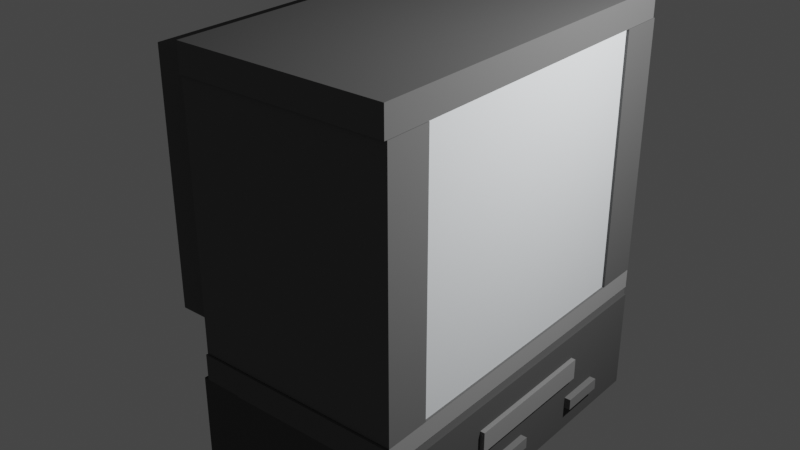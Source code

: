 # Source: TV.YLP.2024.GOLFCourse.blend  (saved by Blender 3.4.6; exported with 4.5.12 LTS)
import bpy
from mathutils import Matrix  # noqa: F401  (used for matrix-valued properties, if any)

bpy.ops.wm.read_factory_settings(use_empty=True)
scene = bpy.context.scene
scene.name = 'Scene'

# ---- collections
col_collection = bpy.data.collections.new('Collection'); scene.collection.children.link(col_collection)

# ---- images (referenced by path relative to the original .blend; pixels are not part of the script)
import os
ASSET_DIR = os.environ.get("B2B_ASSET_DIR", "")  # directory of the original .blend (textures are referenced by path, not embedded)
HERE = os.path.dirname(os.path.abspath(__file__))  # packed textures are extracted next to this script under _unpacked/

def load_image(name, relpath, width, height, colorspace="sRGB"):
    """Load a texture the original file referenced (path relative to the .blend, or extracted next to this script)."""
    p = next((c for c in (os.path.join(HERE, relpath), os.path.join(ASSET_DIR, relpath)) if relpath and os.path.exists(c)), "")
    if p:
        img = bpy.data.images.load(p, check_existing=True)
        img.name = name
    else:  # same state as the original file: an image datablock whose file is absent (Cycles renders it pink)
        img = bpy.data.images.new(name, width, height)
        img.source = "FILE"
        img.filepath = "//" + (relpath or name)
    img.colorspace_settings.name = colorspace
    return img
img_screenshot_2023_05_03_160643_png = load_image('Screenshot 2023-05-03 160643.png', 'Screenshot 2023-05-03 160643.png', 1024, 1024, 'sRGB')

# ---- materials (node trees are filled in below, after node groups)
mat_material = bpy.data.materials.new('Material')
mat_material.alpha_threshold = 0.0
mat_material.use_transparent_shadow = False
mat_material.diffuse_color = (0.7471, 0.7763, 0.8, 1.0)
mat_material.roughness = 0.5
mat_material.line_color = (0.0, 0.0, 0.0, 1.0)
mat_material_001 = bpy.data.materials.new('Material.001')
mat_material_001.use_transparent_shadow = False
mat_material_001.diffuse_color = (0.1376, 0.1376, 0.1376, 1.0)
mat_material_002 = bpy.data.materials.new('Material.002')
mat_material_002.use_transparent_shadow = False
mat_material_002.diffuse_color = (0.1065, 0.1065, 0.1065, 1.0)
mat_material_003 = bpy.data.materials.new('Material.003')
mat_material_003.use_transparent_shadow = False
mat_material_003.diffuse_color = (0.1376, 0.1376, 0.1376, 1.0)
mat_material_004 = bpy.data.materials.new('Material.004')
mat_material_004.use_transparent_shadow = False
mat_material_004.diffuse_color = (0.1237, 0.1237, 0.1237, 1.0)
mat_material_006 = bpy.data.materials.new('Material.006')
mat_material_006.use_transparent_shadow = False
mat_material_006.diffuse_color = (0.08714, 0.08714, 0.08714, 1.0)
mat_material_005 = bpy.data.materials.new('Material.005')
mat_material_005.use_transparent_shadow = False
mat_material_005.diffuse_color = (0.1329, 0.1329, 0.1329, 1.0)
mat_material_010 = bpy.data.materials.new('Material.010')
mat_material_010.use_transparent_shadow = False
mat_material_011 = bpy.data.materials.new('Material.011')
mat_material_011.use_transparent_shadow = False
mat_material_011.diffuse_color = (0.08714, 0.08714, 0.08714, 1.0)
mat_material_013 = bpy.data.materials.new('Material.013')
mat_material_013.use_transparent_shadow = False
mat_material_014 = bpy.data.materials.new('Material.014')
mat_material_014.use_transparent_shadow = False
mat_material_015 = bpy.data.materials.new('Material.015')
mat_material_015.use_transparent_shadow = False
mat_material_016 = bpy.data.materials.new('Material.016')
mat_material_016.use_transparent_shadow = False
mat_material_017 = bpy.data.materials.new('Material.017')
mat_material_017.use_transparent_shadow = False
mat_material_018 = bpy.data.materials.new('Material.018')
mat_material_018.use_transparent_shadow = False
mat_material_018.diffuse_color = (0.2668, 0.2668, 0.2668, 1.0)

# ---- material node trees
mat_material_010.use_nodes = True; mat_material_010.node_tree.nodes.clear()
_N = mat_material_010.node_tree.nodes; _L = mat_material_010.node_tree.links
n0 = _N.new('ShaderNodeBsdfPrincipled'); n0.name = 'Principled BSDF'; n0.location = (10, 300)
n0.distribution = 'GGX'
n0.subsurface_method = 'RANDOM_WALK_SKIN'
n0.inputs[3].default_value = 1.45
n0.inputs[27].default_value = (0.0, 0.0, 0.0, 1.0)
n0.inputs[28].default_value = 1.0
n1 = _N.new('ShaderNodeOutputMaterial'); n1.name = 'Material Output'; n1.location = (300, 300)
n2 = _N.new('ShaderNodeTexImage'); n2.name = 'Image Texture'; n2.location = (-280, 280)
n2.image = img_screenshot_2023_05_03_160643_png
_L.new(n0.outputs[0], n1.inputs[0])
_L.new(n2.outputs[0], n0.inputs[0])
n1.is_active_output = True
mat_material_013.use_nodes = True; mat_material_013.node_tree.nodes.clear()
_N = mat_material_013.node_tree.nodes; _L = mat_material_013.node_tree.links
n0 = _N.new('ShaderNodeBsdfPrincipled'); n0.name = 'Principled BSDF'; n0.location = (10, 300)
n0.distribution = 'GGX'
n0.subsurface_method = 'RANDOM_WALK_SKIN'
n0.inputs[0].default_value = (0.2462, 0.2462, 0.2462, 1.0)
n0.inputs[3].default_value = 1.45
n0.inputs[27].default_value = (0.0, 0.0, 0.0, 1.0)
n0.inputs[28].default_value = 1.0
n1 = _N.new('ShaderNodeOutputMaterial'); n1.name = 'Material Output'; n1.location = (300, 300)
_L.new(n0.outputs[0], n1.inputs[0])
n1.is_active_output = True
mat_material_014.use_nodes = True; mat_material_014.node_tree.nodes.clear()
_N = mat_material_014.node_tree.nodes; _L = mat_material_014.node_tree.links
n0 = _N.new('ShaderNodeBsdfPrincipled'); n0.name = 'Principled BSDF'; n0.location = (10, 300)
n0.distribution = 'GGX'
n0.subsurface_method = 'RANDOM_WALK_SKIN'
n0.inputs[0].default_value = (0.1734, 0.1734, 0.1734, 1.0)
n0.inputs[3].default_value = 1.45
n0.inputs[27].default_value = (0.0, 0.0, 0.0, 1.0)
n0.inputs[28].default_value = 1.0
n1 = _N.new('ShaderNodeOutputMaterial'); n1.name = 'Material Output'; n1.location = (300, 300)
_L.new(n0.outputs[0], n1.inputs[0])
n1.is_active_output = True
mat_material_015.use_nodes = True; mat_material_015.node_tree.nodes.clear()
_N = mat_material_015.node_tree.nodes; _L = mat_material_015.node_tree.links
n0 = _N.new('ShaderNodeBsdfPrincipled'); n0.name = 'Principled BSDF'; n0.location = (10, 300)
n0.distribution = 'GGX'
n0.subsurface_method = 'RANDOM_WALK_SKIN'
n0.inputs[0].default_value = (0.1734, 0.1734, 0.1734, 1.0)
n0.inputs[3].default_value = 1.45
n0.inputs[27].default_value = (0.0, 0.0, 0.0, 1.0)
n0.inputs[28].default_value = 1.0
n1 = _N.new('ShaderNodeOutputMaterial'); n1.name = 'Material Output'; n1.location = (300, 300)
_L.new(n0.outputs[0], n1.inputs[0])
n1.is_active_output = True
mat_material_016.use_nodes = True; mat_material_016.node_tree.nodes.clear()
_N = mat_material_016.node_tree.nodes; _L = mat_material_016.node_tree.links
n0 = _N.new('ShaderNodeBsdfPrincipled'); n0.name = 'Principled BSDF'; n0.location = (10, 300)
n0.distribution = 'GGX'
n0.subsurface_method = 'RANDOM_WALK_SKIN'
n0.inputs[0].default_value = (0.1734, 0.1734, 0.1734, 1.0)
n0.inputs[3].default_value = 1.45
n0.inputs[27].default_value = (0.0, 0.0, 0.0, 1.0)
n0.inputs[28].default_value = 1.0
n1 = _N.new('ShaderNodeOutputMaterial'); n1.name = 'Material Output'; n1.location = (300, 300)
_L.new(n0.outputs[0], n1.inputs[0])
n1.is_active_output = True
mat_material_017.use_nodes = True; mat_material_017.node_tree.nodes.clear()
_N = mat_material_017.node_tree.nodes; _L = mat_material_017.node_tree.links
n0 = _N.new('ShaderNodeBsdfPrincipled'); n0.name = 'Principled BSDF'; n0.location = (10, 300)
n0.distribution = 'GGX'
n0.subsurface_method = 'RANDOM_WALK_SKIN'
n0.inputs[0].default_value = (0.1734, 0.1734, 0.1734, 1.0)
n0.inputs[3].default_value = 1.45
n0.inputs[27].default_value = (0.0, 0.0, 0.0, 1.0)
n0.inputs[28].default_value = 1.0
n1 = _N.new('ShaderNodeOutputMaterial'); n1.name = 'Material Output'; n1.location = (300, 300)
_L.new(n0.outputs[0], n1.inputs[0])
n1.is_active_output = True

# ---- world
world_world = bpy.data.worlds.new('World'); scene.world = world_world
world_world.use_nodes = True; world_world.node_tree.nodes.clear()
_N = world_world.node_tree.nodes; _L = world_world.node_tree.links
n0 = _N.new('ShaderNodeOutputWorld'); n0.name = 'World Output'; n0.location = (300, 300)
n1 = _N.new('ShaderNodeBackground'); n1.name = 'Background'; n1.location = (10, 300)
n1.inputs[0].default_value = (0.05088, 0.05088, 0.05088, 1.0)
_L.new(n1.outputs[0], n0.inputs[0])
n0.is_active_output = True
world_world.color = (0.05088, 0.05088, 0.05088)
world_world.use_sun_shadow = False
world_world.sun_shadow_jitter_overblur = 0.0

# ---- lights
light_light = bpy.data.lights.new('Light', 'POINT')
light_light.transmission_factor = 0.0
light_light.energy = 1000.0
light_light.shadow_soft_size = 0.1
light_light.shadow_maximum_resolution = 0.006
light_light.use_absolute_resolution = True

# ---- meshes
me_cube = bpy.data.meshes.new('Cube')
me_cube.from_pydata([(1.0, 1.0, 1.0), (1.0, 1.0, -1.0), (1.0, -1.0, 1.0), (1.0, -1.0, -1.0), (-1.0, 1.0, 1.0), (-1.0, 1.0, -1.0), (-1.0, -1.0, 1.0), (-1.0, -1.0, -1.0)], [], [(0, 4, 6, 2), (3, 2, 6, 7), (7, 6, 4, 5), (5, 1, 3, 7), (1, 0, 2, 3), (5, 4, 0, 1)])
_uv = me_cube.uv_layers.new(name='UVMap')
_uv.uv.foreach_set('vector', [0.625, 0.5, 0.875, 0.5, 0.875, 0.75, 0.625, 0.75, 0.375, 0.75, 0.625, 0.75, 0.625, 1.0, 0.375, 1.0, 0.375, 0.0, 0.625, 0.0, 0.625, 0.25, 0.375, 0.25, 0.125, 0.5, 0.375, 0.5, 0.375, 0.75, 0.125, 0.75, 0.375, 0.5, 0.625, 0.5, 0.625, 0.75, 0.375, 0.75, 0.375, 0.25, 0.625, 0.25, 0.625, 0.5, 0.375, 0.5])
me_cube.materials.append(mat_material)
me_cube.use_mirror_vertex_groups = False
me_cube.update()
me_cube_001 = bpy.data.meshes.new('Cube.001')
me_cube_001.from_pydata([(-1.251, -1.013, -0.2198), (-1.251, -1.013, 0.2198), (-1.251, 1.013, -0.2198), (-1.251, 1.013, 0.2198), (1.251, -1.013, -0.2198), (1.251, -1.013, 0.2198), (1.251, 1.013, -0.2198), (1.251, 1.013, 0.2198)], [], [(0, 1, 3, 2), (2, 3, 7, 6), (6, 7, 5, 4), (4, 5, 1, 0), (2, 6, 4, 0), (7, 3, 1, 5)])
_uv = me_cube_001.uv_layers.new(name='UVMap')
_uv.uv.foreach_set('vector', [0.375, 0.0, 0.625, 0.0, 0.625, 0.25, 0.375, 0.25, 0.375, 0.25, 0.625, 0.25, 0.625, 0.5, 0.375, 0.5, 0.375, 0.5, 0.625, 0.5, 0.625, 0.75, 0.375, 0.75, 0.375, 0.75, 0.625, 0.75, 0.625, 1.0, 0.375, 1.0, 0.125, 0.5, 0.375, 0.5, 0.375, 0.75, 0.125, 0.75, 0.625, 0.5, 0.875, 0.5, 0.875, 0.75, 0.625, 0.75])
me_cube_001.materials.append(mat_material_001)
me_cube_001.update()
me_cube_002 = bpy.data.meshes.new('Cube.002')
me_cube_002.from_pydata([(-1.251, -1.013, -0.2198), (-1.251, -1.013, 0.2198), (-1.251, 1.013, -0.2198), (-1.251, 1.013, 0.2198), (1.251, -1.013, -0.2198), (1.251, -1.013, 0.2198), (1.251, 1.013, -0.2198), (1.251, 1.013, 0.2198)], [], [(0, 1, 3, 2), (2, 3, 7, 6), (6, 7, 5, 4), (4, 5, 1, 0), (2, 6, 4, 0), (7, 3, 1, 5)])
_uv = me_cube_002.uv_layers.new(name='UVMap')
_uv.uv.foreach_set('vector', [0.375, 0.0, 0.625, 0.0, 0.625, 0.25, 0.375, 0.25, 0.375, 0.25, 0.625, 0.25, 0.625, 0.5, 0.375, 0.5, 0.375, 0.5, 0.625, 0.5, 0.625, 0.75, 0.375, 0.75, 0.375, 0.75, 0.625, 0.75, 0.625, 1.0, 0.375, 1.0, 0.125, 0.5, 0.375, 0.5, 0.375, 0.75, 0.125, 0.75, 0.625, 0.5, 0.875, 0.5, 0.875, 0.75, 0.625, 0.75])
me_cube_002.materials.append(mat_material_002)
me_cube_002.update()
me_cube_004 = bpy.data.meshes.new('Cube.004')
me_cube_004.from_pydata([(-1.009, -1.772, -0.1335), (-1.009, -1.772, 0.1335), (-1.009, 1.772, -0.1335), (-1.009, 1.772, 0.1335), (1.009, -1.772, -0.1335), (1.009, -1.772, 0.1335), (1.009, 1.772, -0.1335), (1.009, 1.772, 0.1335)], [], [(0, 1, 3, 2), (2, 3, 7, 6), (6, 7, 5, 4), (4, 5, 1, 0), (2, 6, 4, 0), (7, 3, 1, 5)])
_uv = me_cube_004.uv_layers.new(name='UVMap')
_uv.uv.foreach_set('vector', [0.375, 0.0, 0.625, 0.0, 0.625, 0.25, 0.375, 0.25, 0.375, 0.25, 0.625, 0.25, 0.625, 0.5, 0.375, 0.5, 0.375, 0.5, 0.625, 0.5, 0.625, 0.75, 0.375, 0.75, 0.375, 0.75, 0.625, 0.75, 0.625, 1.0, 0.375, 1.0, 0.125, 0.5, 0.375, 0.5, 0.375, 0.75, 0.125, 0.75, 0.625, 0.5, 0.875, 0.5, 0.875, 0.75, 0.625, 0.75])
me_cube_004.materials.append(mat_material_003)
me_cube_004.update()
me_cube_005 = bpy.data.meshes.new('Cube.005')
me_cube_005.from_pydata([(-1.009, -1.772, -0.1335), (-1.009, -1.772, 0.1335), (-1.009, 1.772, -0.1335), (-1.009, 1.772, 0.1335), (1.009, -1.772, -0.1335), (1.009, -1.772, 0.1335), (1.009, 1.772, -0.1335), (1.009, 1.772, 0.1335)], [], [(0, 1, 3, 2), (2, 3, 7, 6), (6, 7, 5, 4), (4, 5, 1, 0), (2, 6, 4, 0), (7, 3, 1, 5)])
_uv = me_cube_005.uv_layers.new(name='UVMap')
_uv.uv.foreach_set('vector', [0.375, 0.0, 0.625, 0.0, 0.625, 0.25, 0.375, 0.25, 0.375, 0.25, 0.625, 0.25, 0.625, 0.5, 0.375, 0.5, 0.375, 0.5, 0.625, 0.5, 0.625, 0.75, 0.375, 0.75, 0.375, 0.75, 0.625, 0.75, 0.625, 1.0, 0.375, 1.0, 0.125, 0.5, 0.375, 0.5, 0.375, 0.75, 0.125, 0.75, 0.625, 0.5, 0.875, 0.5, 0.875, 0.75, 0.625, 0.75])
me_cube_005.materials.append(mat_material_004)
me_cube_005.update()
me_cube_006 = bpy.data.meshes.new('Cube.006')
me_cube_006.from_pydata([(-0.1552, -1.785, -1.937), (-0.1552, -1.785, 1.937), (-0.1552, 1.785, -1.937), (-0.1552, 1.785, 1.937), (0.1552, -1.785, -1.937), (0.1552, -1.785, 1.937), (0.1552, 1.785, -1.937), (0.1552, 1.785, 1.937)], [], [(0, 1, 3, 2), (2, 3, 7, 6), (6, 7, 5, 4), (4, 5, 1, 0), (2, 6, 4, 0), (7, 3, 1, 5)])
_uv = me_cube_006.uv_layers.new(name='UVMap')
_uv.uv.foreach_set('vector', [0.375, 0.0, 0.625, 0.0, 0.625, 0.25, 0.375, 0.25, 0.375, 0.25, 0.625, 0.25, 0.625, 0.5, 0.375, 0.5, 0.375, 0.5, 0.625, 0.5, 0.625, 0.75, 0.375, 0.75, 0.375, 0.75, 0.625, 0.75, 0.625, 1.0, 0.375, 1.0, 0.125, 0.5, 0.375, 0.5, 0.375, 0.75, 0.125, 0.75, 0.625, 0.5, 0.875, 0.5, 0.875, 0.75, 0.625, 0.75])
me_cube_006.materials.append(mat_material_006)
me_cube_006.update()
me_cube_007 = bpy.data.meshes.new('Cube.007')
me_cube_007.from_pydata([(-1.377, -1.257, -0.371), (-1.377, -1.257, 0.371), (-1.377, 1.257, -0.371), (-1.377, 1.257, 0.371), (1.377, -1.257, -0.371), (1.377, -1.257, 0.371), (1.377, 1.257, -0.371), (1.377, 1.257, 0.371)], [], [(0, 1, 3, 2), (2, 3, 7, 6), (6, 7, 5, 4), (4, 5, 1, 0), (2, 6, 4, 0), (7, 3, 1, 5)])
_uv = me_cube_007.uv_layers.new(name='UVMap')
_uv.uv.foreach_set('vector', [0.375, 0.0, 0.625, 0.0, 0.625, 0.25, 0.375, 0.25, 0.375, 0.25, 0.625, 0.25, 0.625, 0.5, 0.375, 0.5, 0.375, 0.5, 0.625, 0.5, 0.625, 0.75, 0.375, 0.75, 0.375, 0.75, 0.625, 0.75, 0.625, 1.0, 0.375, 1.0, 0.125, 0.5, 0.375, 0.5, 0.375, 0.75, 0.125, 0.75, 0.625, 0.5, 0.875, 0.5, 0.875, 0.75, 0.625, 0.75])
me_cube_007.materials.append(mat_material_005)
me_cube_007.update()
me_cube_012 = bpy.data.meshes.new('Cube.012')
me_cube_012.from_pydata([(-0.9241, -0.3931, -0.02892), (-0.9241, -0.3931, 0.02892), (-0.9241, 0.3931, -0.02892), (-0.9241, 0.3931, 0.02892), (0.9241, -0.3931, -0.02892), (0.9241, -0.3931, 0.02892), (0.9241, 0.3931, -0.02892), (0.9241, 0.3931, 0.02892)], [], [(0, 1, 3, 2), (2, 3, 7, 6), (6, 7, 5, 4), (4, 5, 1, 0), (2, 6, 4, 0), (7, 3, 1, 5)])
_uv = me_cube_012.uv_layers.new(name='UVMap')
_uv.uv.foreach_set('vector', [0.375, 0.0, 0.625, 0.0, 0.625, 0.25, 0.375, 0.25, 0.375, 0.25, 0.625, 0.25, 0.625, 0.5, 0.375, 0.5, 0.375, 0.5, 0.625, 0.5, 0.625, 0.75, 0.375, 0.75, 0.375, 0.75, 0.625, 0.75, 0.625, 1.0, 0.375, 1.0, 0.125, 0.5, 0.375, 0.5, 0.375, 0.75, 0.125, 0.75, 0.625, 0.5, 0.875, 0.5, 0.875, 0.75, 0.625, 0.75])
me_cube_012.materials.append(mat_material_010)
me_cube_012.update()
me_cube_014 = bpy.data.meshes.new('Cube.014')
me_cube_014.from_pydata([(-1.787, -0.5106, -0.838), (-1.787, -0.5106, 0.838), (-1.787, 0.5106, -0.838), (-1.787, 0.5106, 0.838), (1.787, -0.5106, -0.838), (1.787, -0.5106, 0.838), (1.787, 0.5106, -0.838), (1.787, 0.5106, 0.838)], [], [(0, 1, 3, 2), (2, 3, 7, 6), (6, 7, 5, 4), (4, 5, 1, 0), (2, 6, 4, 0), (7, 3, 1, 5)])
_uv = me_cube_014.uv_layers.new(name='UVMap')
_uv.uv.foreach_set('vector', [0.375, 0.0, 0.625, 0.0, 0.625, 0.25, 0.375, 0.25, 0.375, 0.25, 0.625, 0.25, 0.625, 0.5, 0.375, 0.5, 0.375, 0.5, 0.625, 0.5, 0.625, 0.75, 0.375, 0.75, 0.375, 0.75, 0.625, 0.75, 0.625, 1.0, 0.375, 1.0, 0.125, 0.5, 0.375, 0.5, 0.375, 0.75, 0.125, 0.75, 0.625, 0.5, 0.875, 0.5, 0.875, 0.75, 0.625, 0.75])
me_cube_014.materials.append(mat_material_011)
me_cube_014.update()
me_cube_016 = bpy.data.meshes.new('Cube.016')
me_cube_016.from_pydata([(-0.7147, -0.1048, -0.02248), (-0.7147, -0.1048, 0.02248), (-0.7147, 0.1048, -0.02248), (-0.7147, 0.1048, 0.02248), (0.7147, -0.1048, -0.02248), (0.7147, -0.1048, 0.02248), (0.7147, 0.1048, -0.02248), (0.7147, 0.1048, 0.02248)], [], [(0, 1, 3, 2), (2, 3, 7, 6), (6, 7, 5, 4), (4, 5, 1, 0), (2, 6, 4, 0), (7, 3, 1, 5)])
_uv = me_cube_016.uv_layers.new(name='UVMap')
_uv.uv.foreach_set('vector', [0.375, 0.0, 0.625, 0.0, 0.625, 0.25, 0.375, 0.25, 0.375, 0.25, 0.625, 0.25, 0.625, 0.5, 0.375, 0.5, 0.375, 0.5, 0.625, 0.5, 0.625, 0.75, 0.375, 0.75, 0.375, 0.75, 0.625, 0.75, 0.625, 1.0, 0.375, 1.0, 0.125, 0.5, 0.375, 0.5, 0.375, 0.75, 0.125, 0.75, 0.625, 0.5, 0.875, 0.5, 0.875, 0.75, 0.625, 0.75])
me_cube_016.materials.append(mat_material_013)
me_cube_016.update()
me_cube_017 = bpy.data.meshes.new('Cube.017')
me_cube_017.from_pydata([(-0.2261, -0.05617, -0.03196), (-0.2261, -0.05617, 0.03196), (-0.2261, 0.05617, -0.03196), (-0.2261, 0.05617, 0.03196), (0.2261, -0.05617, -0.03196), (0.2261, -0.05617, 0.03196), (0.2261, 0.05617, -0.03196), (0.2261, 0.05617, 0.03196)], [], [(0, 1, 3, 2), (2, 3, 7, 6), (6, 7, 5, 4), (4, 5, 1, 0), (2, 6, 4, 0), (7, 3, 1, 5)])
_uv = me_cube_017.uv_layers.new(name='UVMap')
_uv.uv.foreach_set('vector', [0.375, 0.0, 0.625, 0.0, 0.625, 0.25, 0.375, 0.25, 0.375, 0.25, 0.625, 0.25, 0.625, 0.5, 0.375, 0.5, 0.375, 0.5, 0.625, 0.5, 0.625, 0.75, 0.375, 0.75, 0.375, 0.75, 0.625, 0.75, 0.625, 1.0, 0.375, 1.0, 0.125, 0.5, 0.375, 0.5, 0.375, 0.75, 0.125, 0.75, 0.625, 0.5, 0.875, 0.5, 0.875, 0.75, 0.625, 0.75])
me_cube_017.materials.append(mat_material_014)
me_cube_017.update()
me_cube_021 = bpy.data.meshes.new('Cube.021')
me_cube_021.from_pydata([(-0.2261, -0.05617, -0.03196), (-0.2261, -0.05617, 0.03196), (-0.2261, 0.05617, -0.03196), (-0.2261, 0.05617, 0.03196), (0.2261, -0.05617, -0.03196), (0.2261, -0.05617, 0.03196), (0.2261, 0.05617, -0.03196), (0.2261, 0.05617, 0.03196)], [], [(0, 1, 3, 2), (2, 3, 7, 6), (6, 7, 5, 4), (4, 5, 1, 0), (2, 6, 4, 0), (7, 3, 1, 5)])
_uv = me_cube_021.uv_layers.new(name='UVMap')
_uv.uv.foreach_set('vector', [0.375, 0.0, 0.625, 0.0, 0.625, 0.25, 0.375, 0.25, 0.375, 0.25, 0.625, 0.25, 0.625, 0.5, 0.375, 0.5, 0.375, 0.5, 0.625, 0.5, 0.625, 0.75, 0.375, 0.75, 0.375, 0.75, 0.625, 0.75, 0.625, 1.0, 0.375, 1.0, 0.125, 0.5, 0.375, 0.5, 0.375, 0.75, 0.125, 0.75, 0.625, 0.5, 0.875, 0.5, 0.875, 0.75, 0.625, 0.75])
me_cube_021.materials.append(mat_material_015)
me_cube_021.update()
me_cube_022 = bpy.data.meshes.new('Cube.022')
me_cube_022.from_pydata([(-0.2261, -0.05617, -0.03196), (-0.2261, -0.05617, 0.03196), (-0.2261, 0.05617, -0.03196), (-0.2261, 0.05617, 0.03196), (0.2261, -0.05617, -0.03196), (0.2261, -0.05617, 0.03196), (0.2261, 0.05617, -0.03196), (0.2261, 0.05617, 0.03196)], [], [(0, 1, 3, 2), (2, 3, 7, 6), (6, 7, 5, 4), (4, 5, 1, 0), (2, 6, 4, 0), (7, 3, 1, 5)])
_uv = me_cube_022.uv_layers.new(name='UVMap')
_uv.uv.foreach_set('vector', [0.375, 0.0, 0.625, 0.0, 0.625, 0.25, 0.375, 0.25, 0.375, 0.25, 0.625, 0.25, 0.625, 0.5, 0.375, 0.5, 0.375, 0.5, 0.625, 0.5, 0.625, 0.75, 0.375, 0.75, 0.375, 0.75, 0.625, 0.75, 0.625, 1.0, 0.375, 1.0, 0.125, 0.5, 0.375, 0.5, 0.375, 0.75, 0.125, 0.75, 0.625, 0.5, 0.875, 0.5, 0.875, 0.75, 0.625, 0.75])
me_cube_022.materials.append(mat_material_016)
me_cube_022.update()
me_cube_023 = bpy.data.meshes.new('Cube.023')
me_cube_023.from_pydata([(-0.2261, -0.05617, -0.03196), (-0.2261, -0.05617, 0.03196), (-0.2261, 0.05617, -0.03196), (-0.2261, 0.05617, 0.03196), (0.2261, -0.05617, -0.03196), (0.2261, -0.05617, 0.03196), (0.2261, 0.05617, -0.03196), (0.2261, 0.05617, 0.03196)], [], [(0, 1, 3, 2), (2, 3, 7, 6), (6, 7, 5, 4), (4, 5, 1, 0), (2, 6, 4, 0), (7, 3, 1, 5)])
_uv = me_cube_023.uv_layers.new(name='UVMap')
_uv.uv.foreach_set('vector', [0.375, 0.0, 0.625, 0.0, 0.625, 0.25, 0.375, 0.25, 0.375, 0.25, 0.625, 0.25, 0.625, 0.5, 0.375, 0.5, 0.375, 0.5, 0.625, 0.5, 0.625, 0.75, 0.375, 0.75, 0.375, 0.75, 0.625, 0.75, 0.625, 1.0, 0.375, 1.0, 0.125, 0.5, 0.375, 0.5, 0.375, 0.75, 0.125, 0.75, 0.625, 0.5, 0.875, 0.5, 0.875, 0.75, 0.625, 0.75])
me_cube_023.materials.append(mat_material_017)
me_cube_023.update()
me_cube_024 = bpy.data.meshes.new('Cube.024')
me_cube_024.from_pydata([(-1.783, -0.09519, -4.172e-07), (-1.783, -0.09519, 4.172e-07), (-1.783, 0.09519, -4.172e-07), (-1.783, 0.09519, 4.172e-07), (1.783, -0.09519, -4.172e-07), (1.783, -0.09519, 4.172e-07), (1.783, 0.09519, -4.172e-07), (1.783, 0.09519, 4.172e-07)], [], [(0, 1, 3, 2), (2, 3, 7, 6), (6, 7, 5, 4), (4, 5, 1, 0), (2, 6, 4, 0), (7, 3, 1, 5)])
_uv = me_cube_024.uv_layers.new(name='UVMap')
_uv.uv.foreach_set('vector', [0.375, 0.0, 0.625, 0.0, 0.625, 0.25, 0.375, 0.25, 0.375, 0.25, 0.625, 0.25, 0.625, 0.5, 0.375, 0.5, 0.375, 0.5, 0.625, 0.5, 0.625, 0.75, 0.375, 0.75, 0.375, 0.75, 0.625, 0.75, 0.625, 1.0, 0.375, 1.0, 0.125, 0.5, 0.375, 0.5, 0.375, 0.75, 0.125, 0.75, 0.625, 0.5, 0.875, 0.5, 0.875, 0.75, 0.625, 0.75])
me_cube_024.materials.append(mat_material_018)
me_cube_024.update()

# ---- objects
ob_cube = bpy.data.objects.new('Cube', me_cube)
ob_light = bpy.data.objects.new('Light', light_light)
ob_cube_001 = bpy.data.objects.new('Cube.001', me_cube_001)
ob_cube_002 = bpy.data.objects.new('Cube.002', me_cube_002)
ob_cube_003 = bpy.data.objects.new('Cube.003', me_cube_004)
ob_cube_004 = bpy.data.objects.new('Cube.004', me_cube_005)
ob_cube_005 = bpy.data.objects.new('Cube.005', me_cube_006)
ob_cube_006 = bpy.data.objects.new('Cube.006', me_cube_007)
ob_cube_009 = bpy.data.objects.new('Cube.009', me_cube_012)
ob_cube_007 = bpy.data.objects.new('Cube.007', me_cube_014)
ob_cube_008 = bpy.data.objects.new('Cube.008', me_cube_016)
ob_cube_010 = bpy.data.objects.new('Cube.010', me_cube_017)
ob_cube_011 = bpy.data.objects.new('Cube.011', me_cube_021)
ob_cube_012 = bpy.data.objects.new('Cube.012', me_cube_022)
ob_cube_013 = bpy.data.objects.new('Cube.013', me_cube_023)
ob_cube_014 = bpy.data.objects.new('Cube.014', me_cube_024)

# ---- transforms, parenting, visibility, modifiers, constraints
ob_cube.location = (0.0, 0.0, 2.782)
ob_cube.scale = (1.0, 1.386, 1.263)
ob_cube.lock_rotations_4d = False
ob_cube.empty_display_type = 'ARROWS'
ob_cube.lineart.crease_threshold = 0.0
ob_light.location = (4.076, 1.005, 5.904)
ob_light.rotation_euler = (0.6503, 0.05522, 1.866)
ob_light.lock_rotations_4d = False
ob_light.empty_display_type = 'ARROWS'
ob_light.color = (0.0, 0.0, 0.0, 0.0)
ob_light.lineart.crease_threshold = 0.0
ob_cube_001.location = (0.0132, -1.551, 2.794)
ob_cube_001.rotation_euler = (1.571, -1.571, 0.0)
ob_cube_002.location = (0.0132, 1.581, 2.794)
ob_cube_002.rotation_euler = (1.571, -1.571, 0.0)
ob_cube_003.location = (0.008943, 0.00126, 4.178)
ob_cube_003.rotation_euler = (1.911e-15, 4.371e-08, -3.142)
ob_cube_003.scale = (1.0, 1.011, 1.0)
ob_cube_004.location = (0.008943, 0.00126, 1.403)
ob_cube_004.rotation_euler = (1.911e-15, 4.371e-08, -3.142)
ob_cube_004.scale = (1.0, 1.011, 1.0)
ob_cube_005.location = (-0.8415, -0.004781, 0.7693)
ob_cube_005.rotation_euler = (3.142, -4.371e-08, 1.51e-07)
ob_cube_005.scale = (1.327, 1.0, 0.2641)
ob_cube_006.location = (-1.371, -0.01548, 2.788)
ob_cube_006.rotation_euler = (1.571, -0.0, -1.571)
ob_cube_009.location = (-1.771, -0.04747, 2.095)
ob_cube_009.rotation_euler = (1.571, -0.0, -1.571)
ob_cube_009.scale = (0.9008, 0.7036, 1.0)
ob_cube_007.location = (0.2024, -0.002804, 0.7704)
ob_cube_007.rotation_euler = (-1.571, 8.742e-08, -1.571)
ob_cube_008.location = (1.063, 0.1096, 0.9273)
ob_cube_008.rotation_euler = (-1.571, 8.742e-08, -1.571)
ob_cube_010.location = (1.072, -1.419, 0.5592)
ob_cube_010.rotation_euler = (-1.571, 8.742e-08, -1.571)
ob_cube_011.location = (1.072, -0.8078, 0.5592)
ob_cube_011.rotation_euler = (-1.571, 8.742e-08, -1.571)
ob_cube_012.location = (1.072, -0.1918, 0.5592)
ob_cube_012.rotation_euler = (-1.571, 8.742e-08, -1.571)
ob_cube_013.location = (1.072, 0.9876, 0.5592)
ob_cube_013.rotation_euler = (-1.571, 8.742e-08, -1.571)
ob_cube_014.location = (1.026, 0.01275, 1.449)
ob_cube_014.rotation_euler = (1.571, -1.911e-15, -1.571)

# ---- collection membership
col_collection.objects.link(ob_cube)
col_collection.objects.link(ob_light)
col_collection.objects.link(ob_cube_001)
col_collection.objects.link(ob_cube_002)
col_collection.objects.link(ob_cube_003)
col_collection.objects.link(ob_cube_004)
col_collection.objects.link(ob_cube_005)
col_collection.objects.link(ob_cube_006)
col_collection.objects.link(ob_cube_009)
col_collection.objects.link(ob_cube_007)
col_collection.objects.link(ob_cube_008)
col_collection.objects.link(ob_cube_010)
col_collection.objects.link(ob_cube_011)
col_collection.objects.link(ob_cube_012)
col_collection.objects.link(ob_cube_013)
col_collection.objects.link(ob_cube_014)

# ---- scene / render settings (as saved in the file)
scene.frame_start = 1; scene.frame_end = 250; scene.frame_set(0)
scene.render.engine = 'BLENDER_EEVEE_NEXT'
scene.cycles.sampling_pattern = 'TABULATED_SOBOL'
scene.cycles.use_light_tree = False
scene.view_settings.view_transform = 'Filmic'
bpy.context.view_layer.update()

# ---- added for rendering (the .blend has no active camera): camera
cam_auto = bpy.data.cameras.new('AutoCamera')
cam_auto.lens = 50.0
cam_auto.sensor_width = 36.0
cam_auto.clip_end = 1000.0
ob_auto_camera = bpy.data.objects.new('AutoCamera', cam_auto)
scene.collection.objects.link(ob_auto_camera)
ob_auto_camera.location = (5.33815, -6.81751, 6.83345)
ob_auto_camera.rotation_euler = (1.09748, -7.21219e-08, 0.694738)
scene.camera = ob_auto_camera
bpy.context.view_layer.update()
